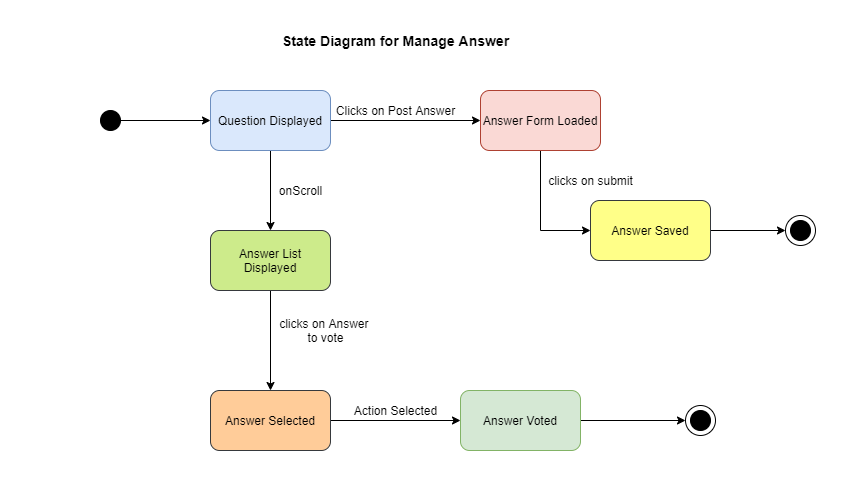

The diagram above was exported from draw.io. Its source (the exported page's mxGraphModel, read from the mxfile embedded in the PNG):
<mxGraphModel dx="868" dy="482" grid="1" gridSize="10" guides="1" tooltips="1" connect="1" arrows="1" fold="1" page="1" pageScale="1" pageWidth="850" pageHeight="1100" math="0" shadow="0">
  <root>
    <mxCell id="0" />
    <mxCell id="1" parent="0" />
    <mxCell id="zTPPevf5mgRgzb8bFcb_-6" style="edgeStyle=orthogonalEdgeStyle;rounded=0;orthogonalLoop=1;jettySize=auto;html=1;" edge="1" parent="1" source="zTPPevf5mgRgzb8bFcb_-1" target="zTPPevf5mgRgzb8bFcb_-2">
      <mxGeometry relative="1" as="geometry" />
    </mxCell>
    <mxCell id="zTPPevf5mgRgzb8bFcb_-1" value="" style="ellipse;whiteSpace=wrap;html=1;aspect=fixed;fillColor=#000000;" vertex="1" parent="1">
      <mxGeometry x="100" y="110" width="20" height="20" as="geometry" />
    </mxCell>
    <mxCell id="zTPPevf5mgRgzb8bFcb_-4" style="edgeStyle=orthogonalEdgeStyle;rounded=0;orthogonalLoop=1;jettySize=auto;html=1;entryX=0.5;entryY=0;entryDx=0;entryDy=0;" edge="1" parent="1" source="zTPPevf5mgRgzb8bFcb_-2" target="zTPPevf5mgRgzb8bFcb_-3">
      <mxGeometry relative="1" as="geometry" />
    </mxCell>
    <mxCell id="zTPPevf5mgRgzb8bFcb_-9" style="edgeStyle=orthogonalEdgeStyle;rounded=0;orthogonalLoop=1;jettySize=auto;html=1;entryX=0;entryY=0.5;entryDx=0;entryDy=0;" edge="1" parent="1" source="zTPPevf5mgRgzb8bFcb_-2" target="zTPPevf5mgRgzb8bFcb_-8">
      <mxGeometry relative="1" as="geometry" />
    </mxCell>
    <mxCell id="zTPPevf5mgRgzb8bFcb_-2" value="Question Displayed" style="rounded=1;whiteSpace=wrap;html=1;fillColor=#dae8fc;strokeColor=#6c8ebf;" vertex="1" parent="1">
      <mxGeometry x="210" y="90" width="120" height="60" as="geometry" />
    </mxCell>
    <mxCell id="zTPPevf5mgRgzb8bFcb_-15" style="edgeStyle=orthogonalEdgeStyle;rounded=0;orthogonalLoop=1;jettySize=auto;html=1;" edge="1" parent="1" source="zTPPevf5mgRgzb8bFcb_-3" target="zTPPevf5mgRgzb8bFcb_-14">
      <mxGeometry relative="1" as="geometry" />
    </mxCell>
    <mxCell id="zTPPevf5mgRgzb8bFcb_-3" value="Answer List Displayed" style="rounded=1;whiteSpace=wrap;html=1;fillColor=#cdeb8b;strokeColor=#36393d;" vertex="1" parent="1">
      <mxGeometry x="210" y="230" width="120" height="60" as="geometry" />
    </mxCell>
    <mxCell id="zTPPevf5mgRgzb8bFcb_-5" value="onScroll" style="text;html=1;align=center;verticalAlign=middle;resizable=0;points=[];autosize=1;" vertex="1" parent="1">
      <mxGeometry x="270" y="180" width="60" height="20" as="geometry" />
    </mxCell>
    <mxCell id="zTPPevf5mgRgzb8bFcb_-12" style="edgeStyle=orthogonalEdgeStyle;rounded=0;orthogonalLoop=1;jettySize=auto;html=1;entryX=0;entryY=0.5;entryDx=0;entryDy=0;" edge="1" parent="1" source="zTPPevf5mgRgzb8bFcb_-8" target="zTPPevf5mgRgzb8bFcb_-11">
      <mxGeometry relative="1" as="geometry" />
    </mxCell>
    <mxCell id="zTPPevf5mgRgzb8bFcb_-8" value="Answer Form Loaded" style="rounded=1;whiteSpace=wrap;html=1;fillColor=#fad9d5;strokeColor=#ae4132;" vertex="1" parent="1">
      <mxGeometry x="480" y="90" width="120" height="60" as="geometry" />
    </mxCell>
    <mxCell id="zTPPevf5mgRgzb8bFcb_-10" value="Clicks on Post Answer" style="text;html=1;align=center;verticalAlign=middle;resizable=0;points=[];autosize=1;" vertex="1" parent="1">
      <mxGeometry x="330" y="100" width="130" height="20" as="geometry" />
    </mxCell>
    <mxCell id="zTPPevf5mgRgzb8bFcb_-24" style="edgeStyle=orthogonalEdgeStyle;rounded=0;orthogonalLoop=1;jettySize=auto;html=1;entryX=0;entryY=0.5;entryDx=0;entryDy=0;" edge="1" parent="1" source="zTPPevf5mgRgzb8bFcb_-11" target="zTPPevf5mgRgzb8bFcb_-23">
      <mxGeometry relative="1" as="geometry" />
    </mxCell>
    <mxCell id="zTPPevf5mgRgzb8bFcb_-11" value="Answer Saved" style="rounded=1;whiteSpace=wrap;html=1;fillColor=#ffff88;strokeColor=#36393d;" vertex="1" parent="1">
      <mxGeometry x="590" y="200" width="120" height="60" as="geometry" />
    </mxCell>
    <mxCell id="zTPPevf5mgRgzb8bFcb_-13" value="clicks on submit" style="text;html=1;align=center;verticalAlign=middle;resizable=0;points=[];autosize=1;" vertex="1" parent="1">
      <mxGeometry x="540" y="170" width="100" height="20" as="geometry" />
    </mxCell>
    <mxCell id="zTPPevf5mgRgzb8bFcb_-18" style="edgeStyle=orthogonalEdgeStyle;rounded=0;orthogonalLoop=1;jettySize=auto;html=1;entryX=0;entryY=0.5;entryDx=0;entryDy=0;" edge="1" parent="1" source="zTPPevf5mgRgzb8bFcb_-14" target="zTPPevf5mgRgzb8bFcb_-17">
      <mxGeometry relative="1" as="geometry" />
    </mxCell>
    <mxCell id="zTPPevf5mgRgzb8bFcb_-14" value="Answer Selected" style="rounded=1;whiteSpace=wrap;html=1;fillColor=#ffcc99;strokeColor=#36393d;" vertex="1" parent="1">
      <mxGeometry x="210" y="390" width="120" height="60" as="geometry" />
    </mxCell>
    <mxCell id="zTPPevf5mgRgzb8bFcb_-16" value="clicks on Answer&amp;nbsp;&lt;br&gt;to vote" style="text;html=1;align=center;verticalAlign=middle;resizable=0;points=[];autosize=1;" vertex="1" parent="1">
      <mxGeometry x="270" y="315" width="110" height="30" as="geometry" />
    </mxCell>
    <mxCell id="zTPPevf5mgRgzb8bFcb_-27" style="edgeStyle=orthogonalEdgeStyle;rounded=0;orthogonalLoop=1;jettySize=auto;html=1;entryX=0;entryY=0.5;entryDx=0;entryDy=0;" edge="1" parent="1" source="zTPPevf5mgRgzb8bFcb_-17" target="zTPPevf5mgRgzb8bFcb_-25">
      <mxGeometry relative="1" as="geometry" />
    </mxCell>
    <mxCell id="zTPPevf5mgRgzb8bFcb_-17" value="Answer Voted" style="rounded=1;whiteSpace=wrap;html=1;fillColor=#d5e8d4;strokeColor=#82b366;" vertex="1" parent="1">
      <mxGeometry x="460" y="390" width="120" height="60" as="geometry" />
    </mxCell>
    <mxCell id="zTPPevf5mgRgzb8bFcb_-19" value="Action Selected" style="text;html=1;align=center;verticalAlign=middle;resizable=0;points=[];autosize=1;" vertex="1" parent="1">
      <mxGeometry x="345" y="400" width="100" height="20" as="geometry" />
    </mxCell>
    <mxCell id="zTPPevf5mgRgzb8bFcb_-20" value="" style="ellipse;whiteSpace=wrap;html=1;aspect=fixed;fillColor=#000000;" vertex="1" parent="1">
      <mxGeometry x="790" y="220" width="20" height="20" as="geometry" />
    </mxCell>
    <mxCell id="zTPPevf5mgRgzb8bFcb_-23" value="" style="ellipse;whiteSpace=wrap;html=1;aspect=fixed;fillColor=none;" vertex="1" parent="1">
      <mxGeometry x="785" y="215" width="30" height="30" as="geometry" />
    </mxCell>
    <mxCell id="zTPPevf5mgRgzb8bFcb_-25" value="" style="ellipse;whiteSpace=wrap;html=1;aspect=fixed;fillColor=none;" vertex="1" parent="1">
      <mxGeometry x="685" y="405" width="30" height="30" as="geometry" />
    </mxCell>
    <mxCell id="zTPPevf5mgRgzb8bFcb_-26" value="" style="ellipse;whiteSpace=wrap;html=1;aspect=fixed;fillColor=#000000;" vertex="1" parent="1">
      <mxGeometry x="690" y="410" width="20" height="20" as="geometry" />
    </mxCell>
    <mxCell id="zTPPevf5mgRgzb8bFcb_-28" value="&lt;b&gt;&lt;font style=&quot;font-size: 14px&quot;&gt;State Diagram for Manage Answer&lt;/font&gt;&lt;/b&gt;" style="text;html=1;align=center;verticalAlign=middle;resizable=0;points=[];autosize=1;" vertex="1" parent="1">
      <mxGeometry x="275" y="30" width="240" height="20" as="geometry" />
    </mxCell>
  </root>
</mxGraphModel>